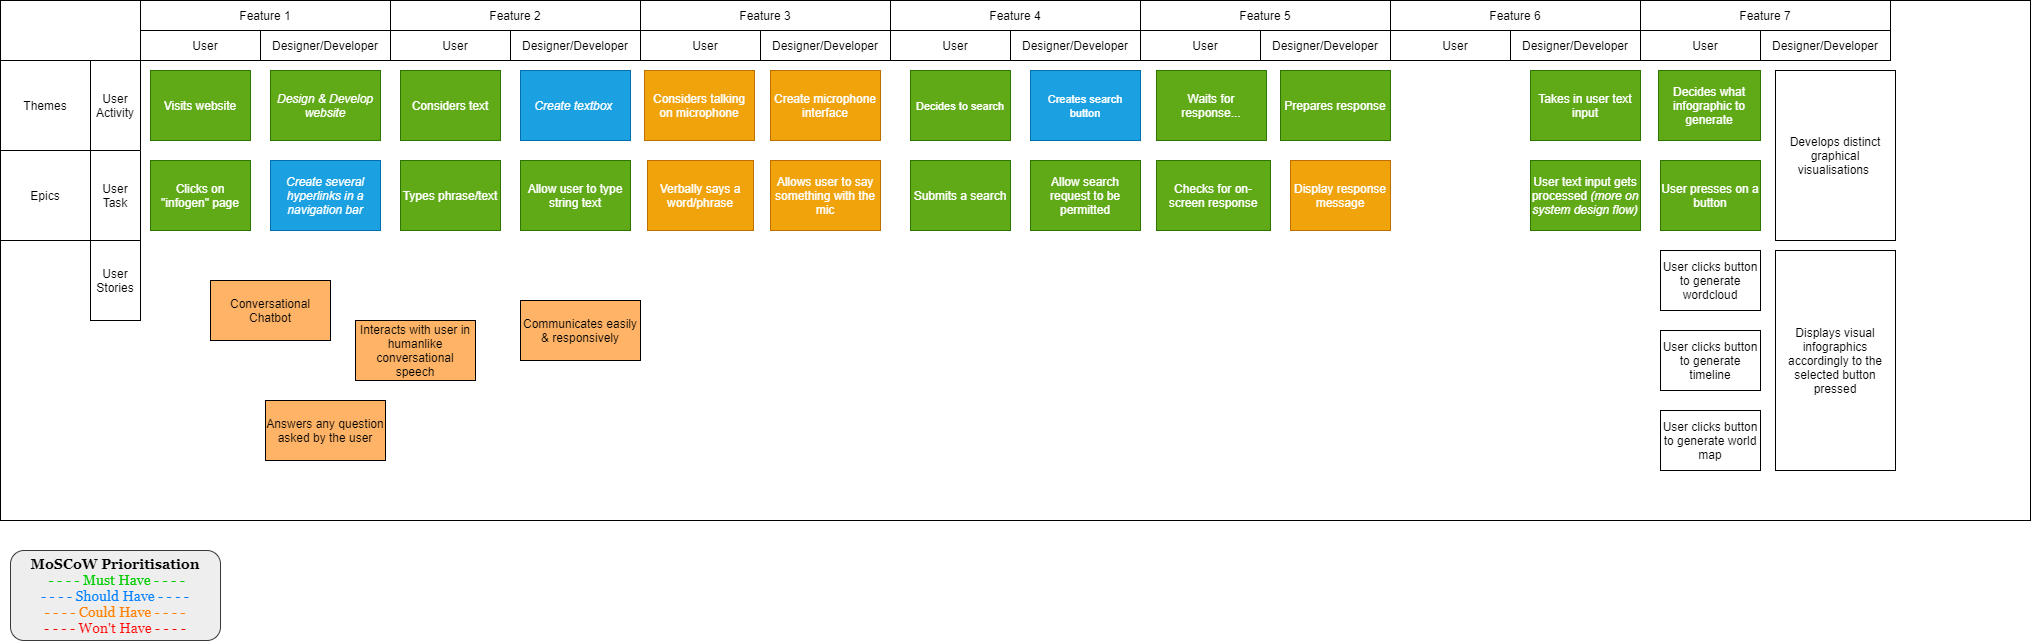

The diagram above was exported from draw.io. Its source (the exported page's mxGraphModel, read from the mxfile embedded in the PNG):
<mxGraphModel dx="1156" dy="755" grid="1" gridSize="10" guides="1" tooltips="1" connect="1" arrows="1" fold="1" page="1" pageScale="1" pageWidth="850" pageHeight="1100" math="0" shadow="0">
  <root>
    <mxCell id="0" />
    <mxCell id="1" parent="0" />
    <mxCell id="xfWh3pBT6C607hcx6CBj-20" value="&lt;br&gt;&lt;br&gt;&lt;br&gt;" style="rounded=0;whiteSpace=wrap;html=1;" parent="1" vertex="1">
      <mxGeometry x="10" y="10" width="2030" height="520" as="geometry" />
    </mxCell>
    <mxCell id="xfWh3pBT6C607hcx6CBj-1" value="User Activity" style="rounded=0;whiteSpace=wrap;html=1;direction=south;" parent="1" vertex="1">
      <mxGeometry x="100" y="70" width="50" height="90" as="geometry" />
    </mxCell>
    <mxCell id="xfWh3pBT6C607hcx6CBj-3" value="User Task" style="rounded=0;whiteSpace=wrap;html=1;direction=south;" parent="1" vertex="1">
      <mxGeometry x="100" y="160" width="50" height="90" as="geometry" />
    </mxCell>
    <mxCell id="xfWh3pBT6C607hcx6CBj-4" value="Feature 1" style="rounded=0;whiteSpace=wrap;html=1;" parent="1" vertex="1">
      <mxGeometry x="150" y="10" width="250" height="30" as="geometry" />
    </mxCell>
    <mxCell id="xfWh3pBT6C607hcx6CBj-5" value="Feature 2" style="rounded=0;whiteSpace=wrap;html=1;" parent="1" vertex="1">
      <mxGeometry x="400" y="10" width="250" height="30" as="geometry" />
    </mxCell>
    <mxCell id="xfWh3pBT6C607hcx6CBj-6" value="Feature 3" style="rounded=0;whiteSpace=wrap;html=1;" parent="1" vertex="1">
      <mxGeometry x="650" y="10" width="250" height="30" as="geometry" />
    </mxCell>
    <mxCell id="xfWh3pBT6C607hcx6CBj-7" value="Visits website" style="whiteSpace=wrap;html=1;fillColor=#60a917;strokeColor=#2D7600;fontColor=#ffffff;" parent="1" vertex="1">
      <mxGeometry x="160" y="80" width="100" height="70" as="geometry" />
    </mxCell>
    <mxCell id="xfWh3pBT6C607hcx6CBj-8" value="Clicks on &quot;infogen&quot; page" style="whiteSpace=wrap;html=1;fillColor=#60a917;strokeColor=#2D7600;fontColor=#ffffff;" parent="1" vertex="1">
      <mxGeometry x="160" y="170" width="100" height="70" as="geometry" />
    </mxCell>
    <mxCell id="xfWh3pBT6C607hcx6CBj-10" value="&lt;font face=&quot;Georgia&quot; style=&quot;font-size: 14px&quot;&gt;&lt;b&gt;MoSCoW Prioritisation&lt;br&gt;&lt;/b&gt;&lt;font color=&quot;#00cc00&quot;&gt;&amp;nbsp;- - - - Must Have - - - -&lt;br&gt;&lt;/font&gt;&lt;font color=&quot;#007fff&quot;&gt;- - - - Should Have - - - -&lt;br&gt;&lt;/font&gt;&lt;font color=&quot;#ff8000&quot;&gt;- - - - Could Have - - - -&lt;br&gt;&lt;/font&gt;&lt;font color=&quot;#ff0000&quot;&gt;- - - - Won't Have - - - -&lt;/font&gt;&lt;/font&gt;" style="rounded=1;whiteSpace=wrap;html=1;fillColor=#eeeeee;strokeColor=#36393d;" parent="1" vertex="1">
      <mxGeometry x="20" y="560" width="210" height="90" as="geometry" />
    </mxCell>
    <mxCell id="xfWh3pBT6C607hcx6CBj-13" value="&lt;i&gt;Design &amp;amp; Develop website&lt;/i&gt;" style="rounded=0;whiteSpace=wrap;html=1;fillColor=#60a917;strokeColor=#2D7600;fontColor=#ffffff;" parent="1" vertex="1">
      <mxGeometry x="280" y="80" width="110" height="70" as="geometry" />
    </mxCell>
    <mxCell id="xfWh3pBT6C607hcx6CBj-14" value="&lt;i&gt;Create several hyperlinks in a navigation bar&lt;/i&gt;" style="rounded=0;whiteSpace=wrap;html=1;fillColor=#1ba1e2;strokeColor=#006EAF;fontColor=#ffffff;" parent="1" vertex="1">
      <mxGeometry x="280" y="170" width="110" height="70" as="geometry" />
    </mxCell>
    <mxCell id="xfWh3pBT6C607hcx6CBj-15" value="User" style="rounded=0;whiteSpace=wrap;html=1;" parent="1" vertex="1">
      <mxGeometry x="150" y="40" width="130" height="30" as="geometry" />
    </mxCell>
    <mxCell id="xfWh3pBT6C607hcx6CBj-16" value="Designer/Developer" style="rounded=0;whiteSpace=wrap;html=1;fontStyle=0" parent="1" vertex="1">
      <mxGeometry x="270" y="40" width="130" height="30" as="geometry" />
    </mxCell>
    <mxCell id="xfWh3pBT6C607hcx6CBj-17" value="Themes" style="rounded=0;whiteSpace=wrap;html=1;" parent="1" vertex="1">
      <mxGeometry x="10" y="70" width="90" height="90" as="geometry" />
    </mxCell>
    <mxCell id="xfWh3pBT6C607hcx6CBj-19" value="Epics" style="rounded=0;whiteSpace=wrap;html=1;" parent="1" vertex="1">
      <mxGeometry x="10" y="160" width="90" height="90" as="geometry" />
    </mxCell>
    <mxCell id="xfWh3pBT6C607hcx6CBj-21" value="User Stories" style="rounded=0;whiteSpace=wrap;html=1;" parent="1" vertex="1">
      <mxGeometry x="100" y="250" width="50" height="80" as="geometry" />
    </mxCell>
    <mxCell id="xfWh3pBT6C607hcx6CBj-22" value="User" style="rounded=0;whiteSpace=wrap;html=1;" parent="1" vertex="1">
      <mxGeometry x="400" y="40" width="130" height="30" as="geometry" />
    </mxCell>
    <mxCell id="xfWh3pBT6C607hcx6CBj-23" value="Designer/Developer" style="rounded=0;whiteSpace=wrap;html=1;" parent="1" vertex="1">
      <mxGeometry x="520" y="40" width="130" height="30" as="geometry" />
    </mxCell>
    <mxCell id="xfWh3pBT6C607hcx6CBj-24" value="Considers text" style="rounded=0;whiteSpace=wrap;html=1;fillColor=#60a917;strokeColor=#2D7600;fontColor=#ffffff;" parent="1" vertex="1">
      <mxGeometry x="410" y="80" width="100" height="70" as="geometry" />
    </mxCell>
    <mxCell id="xfWh3pBT6C607hcx6CBj-25" value="&lt;i&gt;Create textbox&amp;nbsp;&lt;/i&gt;" style="rounded=0;whiteSpace=wrap;html=1;fillColor=#1ba1e2;strokeColor=#006EAF;fontColor=#ffffff;" parent="1" vertex="1">
      <mxGeometry x="530" y="80" width="110" height="70" as="geometry" />
    </mxCell>
    <mxCell id="xfWh3pBT6C607hcx6CBj-26" value="Types phrase/text" style="rounded=0;whiteSpace=wrap;html=1;fillColor=#60a917;strokeColor=#2D7600;fontColor=#ffffff;" parent="1" vertex="1">
      <mxGeometry x="410" y="170" width="100" height="70" as="geometry" />
    </mxCell>
    <mxCell id="xfWh3pBT6C607hcx6CBj-27" value="Allow user to type string text" style="rounded=0;whiteSpace=wrap;html=1;fillColor=#60a917;strokeColor=#2D7600;fontColor=#ffffff;" parent="1" vertex="1">
      <mxGeometry x="530" y="170" width="110" height="70" as="geometry" />
    </mxCell>
    <mxCell id="xfWh3pBT6C607hcx6CBj-28" value="&lt;font style=&quot;font-size: 11px&quot;&gt;Decides to search&lt;/font&gt;" style="rounded=0;whiteSpace=wrap;html=1;fontColor=#ffffff;fillColor=#60a917;strokeColor=#2D7600;" parent="1" vertex="1">
      <mxGeometry x="920" y="80" width="100" height="70" as="geometry" />
    </mxCell>
    <mxCell id="xfWh3pBT6C607hcx6CBj-29" value="User" style="rounded=0;whiteSpace=wrap;html=1;" parent="1" vertex="1">
      <mxGeometry x="650" y="40" width="130" height="30" as="geometry" />
    </mxCell>
    <mxCell id="xfWh3pBT6C607hcx6CBj-30" value="Designer/Developer" style="rounded=0;whiteSpace=wrap;html=1;" parent="1" vertex="1">
      <mxGeometry x="770" y="40" width="130" height="30" as="geometry" />
    </mxCell>
    <mxCell id="xfWh3pBT6C607hcx6CBj-31" value="&lt;font style=&quot;font-size: 11px&quot;&gt;Creates search button&lt;/font&gt;" style="rounded=0;whiteSpace=wrap;html=1;fontColor=#ffffff;fillColor=#1ba1e2;strokeColor=#006EAF;" parent="1" vertex="1">
      <mxGeometry x="1040" y="80" width="110" height="70" as="geometry" />
    </mxCell>
    <mxCell id="xfWh3pBT6C607hcx6CBj-32" value="&lt;font&gt;Submits a search&lt;/font&gt;" style="rounded=0;whiteSpace=wrap;html=1;fillColor=#60a917;strokeColor=#2D7600;fontColor=#FFFFFF;" parent="1" vertex="1">
      <mxGeometry x="920" y="170" width="100" height="70" as="geometry" />
    </mxCell>
    <mxCell id="xfWh3pBT6C607hcx6CBj-33" value="Allow search request to be permitted" style="rounded=0;whiteSpace=wrap;html=1;fillColor=#60a917;strokeColor=#2D7600;fontColor=#ffffff;" parent="1" vertex="1">
      <mxGeometry x="1040" y="170" width="110" height="70" as="geometry" />
    </mxCell>
    <mxCell id="xfWh3pBT6C607hcx6CBj-34" value="Feature 4" style="rounded=0;whiteSpace=wrap;html=1;" parent="1" vertex="1">
      <mxGeometry x="900" y="10" width="250" height="30" as="geometry" />
    </mxCell>
    <mxCell id="xfWh3pBT6C607hcx6CBj-35" value="Waits for response..." style="rounded=0;whiteSpace=wrap;html=1;fillColor=#60a917;strokeColor=#2D7600;labelBackgroundColor=none;fontColor=#FFFFFF;" parent="1" vertex="1">
      <mxGeometry x="1166" y="80" width="110" height="70" as="geometry" />
    </mxCell>
    <mxCell id="xfWh3pBT6C607hcx6CBj-36" value="User" style="rounded=0;whiteSpace=wrap;html=1;" parent="1" vertex="1">
      <mxGeometry x="900" y="40" width="130" height="30" as="geometry" />
    </mxCell>
    <mxCell id="xfWh3pBT6C607hcx6CBj-37" value="Designer/Developer" style="rounded=0;whiteSpace=wrap;html=1;" parent="1" vertex="1">
      <mxGeometry x="1020" y="40" width="130" height="30" as="geometry" />
    </mxCell>
    <mxCell id="xfWh3pBT6C607hcx6CBj-38" value="Takes in user text input" style="rounded=0;whiteSpace=wrap;labelBackgroundColor=none;fillColor=#60a917;strokeColor=#2D7600;fontColor=#ffffff;" parent="1" vertex="1">
      <mxGeometry x="1540" y="80" width="110" height="70" as="geometry" />
    </mxCell>
    <mxCell id="xfWh3pBT6C607hcx6CBj-40" value="&lt;font&gt;Checks for on-screen response&lt;/font&gt;" style="rounded=0;whiteSpace=wrap;html=1;fillColor=#60a917;strokeColor=#2D7600;fontColor=#FFFFFF;" parent="1" vertex="1">
      <mxGeometry x="1166" y="170" width="114" height="70" as="geometry" />
    </mxCell>
    <mxCell id="xfWh3pBT6C607hcx6CBj-42" value="&lt;span style=&quot;font-family: &amp;#34;helvetica&amp;#34;&quot;&gt;User text input gets processed&amp;nbsp;&lt;/span&gt;&lt;i style=&quot;font-family: &amp;#34;helvetica&amp;#34;&quot;&gt;(more on system design flow)&lt;/i&gt;" style="rounded=0;whiteSpace=wrap;html=1;labelBackgroundColor=none;fontColor=#ffffff;fillColor=#60a917;strokeColor=#2D7600;" parent="1" vertex="1">
      <mxGeometry x="1540" y="170" width="110" height="70" as="geometry" />
    </mxCell>
    <mxCell id="xfWh3pBT6C607hcx6CBj-43" value="Feature 5" style="rounded=0;whiteSpace=wrap;html=1;" parent="1" vertex="1">
      <mxGeometry x="1150" y="10" width="250" height="30" as="geometry" />
    </mxCell>
    <mxCell id="xfWh3pBT6C607hcx6CBj-44" value="User" style="rounded=0;whiteSpace=wrap;html=1;" parent="1" vertex="1">
      <mxGeometry x="1150" y="40" width="130" height="30" as="geometry" />
    </mxCell>
    <mxCell id="xfWh3pBT6C607hcx6CBj-45" value="Designer/Developer" style="rounded=0;whiteSpace=wrap;html=1;" parent="1" vertex="1">
      <mxGeometry x="1270" y="40" width="130" height="30" as="geometry" />
    </mxCell>
    <mxCell id="xfWh3pBT6C607hcx6CBj-46" value="Prepares response" style="rounded=0;whiteSpace=wrap;html=1;labelBackgroundColor=none;fontColor=#ffffff;fillColor=#60a917;strokeColor=#2D7600;" parent="1" vertex="1">
      <mxGeometry x="1290" y="80" width="110" height="70" as="geometry" />
    </mxCell>
    <mxCell id="xfWh3pBT6C607hcx6CBj-47" value="Display response message" style="rounded=0;whiteSpace=wrap;html=1;labelBackgroundColor=none;fontColor=#ffffff;fillColor=#f0a30a;strokeColor=#BD7000;" parent="1" vertex="1">
      <mxGeometry x="1300" y="170" width="100" height="70" as="geometry" />
    </mxCell>
    <mxCell id="xfWh3pBT6C607hcx6CBj-48" value="Feature 6" style="rounded=0;whiteSpace=wrap;html=1;" parent="1" vertex="1">
      <mxGeometry x="1400" y="10" width="250" height="30" as="geometry" />
    </mxCell>
    <mxCell id="xfWh3pBT6C607hcx6CBj-49" value="User" style="rounded=0;whiteSpace=wrap;html=1;" parent="1" vertex="1">
      <mxGeometry x="1400" y="40" width="130" height="30" as="geometry" />
    </mxCell>
    <mxCell id="xfWh3pBT6C607hcx6CBj-50" value="Designer/Developer" style="rounded=0;whiteSpace=wrap;html=1;" parent="1" vertex="1">
      <mxGeometry x="1520" y="40" width="130" height="30" as="geometry" />
    </mxCell>
    <mxCell id="xfWh3pBT6C607hcx6CBj-51" value="Decides what infographic to generate" style="rounded=0;whiteSpace=wrap;html=1;fillColor=#60a917;strokeColor=#2D7600;fontColor=#FFFFFF;" parent="1" vertex="1">
      <mxGeometry x="1668" y="80" width="102" height="70" as="geometry" />
    </mxCell>
    <mxCell id="xfWh3pBT6C607hcx6CBj-52" value="&lt;font face=&quot;helvetica&quot;&gt;User presses on a button&lt;/font&gt;" style="rounded=0;whiteSpace=wrap;html=1;labelBackgroundColor=none;fontColor=#ffffff;fillColor=#60a917;strokeColor=#2D7600;" parent="1" vertex="1">
      <mxGeometry x="1670" y="170" width="100" height="70" as="geometry" />
    </mxCell>
    <mxCell id="xfWh3pBT6C607hcx6CBj-55" value="User clicks button to generate timeline" style="rounded=0;whiteSpace=wrap;html=1;labelBackgroundColor=none;fontColor=#000000;" parent="1" vertex="1">
      <mxGeometry x="1670" y="340" width="100" height="60" as="geometry" />
    </mxCell>
    <mxCell id="xfWh3pBT6C607hcx6CBj-56" value="User clicks button to generate wordcloud" style="rounded=0;whiteSpace=wrap;html=1;labelBackgroundColor=none;fontColor=#000000;" parent="1" vertex="1">
      <mxGeometry x="1670" y="260" width="100" height="60" as="geometry" />
    </mxCell>
    <mxCell id="xfWh3pBT6C607hcx6CBj-57" value="User clicks button to generate world map" style="rounded=0;whiteSpace=wrap;html=1;labelBackgroundColor=none;fontColor=#000000;" parent="1" vertex="1">
      <mxGeometry x="1670" y="420" width="100" height="60" as="geometry" />
    </mxCell>
    <mxCell id="xfWh3pBT6C607hcx6CBj-58" value="Develops distinct graphical visualisations&amp;nbsp;" style="rounded=0;whiteSpace=wrap;html=1;labelBackgroundColor=none;fontColor=#000000;" parent="1" vertex="1">
      <mxGeometry x="1785" y="80" width="120" height="170" as="geometry" />
    </mxCell>
    <mxCell id="xfWh3pBT6C607hcx6CBj-59" value="Displays visual infographics accordingly to the selected button pressed" style="rounded=0;whiteSpace=wrap;html=1;labelBackgroundColor=none;fontColor=#000000;" parent="1" vertex="1">
      <mxGeometry x="1785" y="260" width="120" height="220" as="geometry" />
    </mxCell>
    <mxCell id="xfWh3pBT6C607hcx6CBj-60" value="Feature 7" style="rounded=0;whiteSpace=wrap;html=1;" parent="1" vertex="1">
      <mxGeometry x="1650" y="10" width="250" height="30" as="geometry" />
    </mxCell>
    <mxCell id="xfWh3pBT6C607hcx6CBj-61" value="User" style="rounded=0;whiteSpace=wrap;html=1;" parent="1" vertex="1">
      <mxGeometry x="1650" y="40" width="130" height="30" as="geometry" />
    </mxCell>
    <mxCell id="xfWh3pBT6C607hcx6CBj-62" value="Designer/Developer" style="rounded=0;whiteSpace=wrap;html=1;" parent="1" vertex="1">
      <mxGeometry x="1770" y="40" width="130" height="30" as="geometry" />
    </mxCell>
    <mxCell id="xfWh3pBT6C607hcx6CBj-63" value="Considers talking on microphone" style="rounded=0;whiteSpace=wrap;html=1;labelBackgroundColor=none;fontColor=#ffffff;fillColor=#f0a30a;strokeColor=#BD7000;" parent="1" vertex="1">
      <mxGeometry x="654" y="80" width="110" height="70" as="geometry" />
    </mxCell>
    <mxCell id="xfWh3pBT6C607hcx6CBj-65" value="Verbally says a word/phrase" style="rounded=0;whiteSpace=wrap;html=1;labelBackgroundColor=none;fontColor=#ffffff;fillColor=#f0a30a;strokeColor=#BD7000;" parent="1" vertex="1">
      <mxGeometry x="657" y="170" width="106" height="70" as="geometry" />
    </mxCell>
    <mxCell id="xfWh3pBT6C607hcx6CBj-66" value="Create microphone interface" style="rounded=0;whiteSpace=wrap;html=1;labelBackgroundColor=none;fontColor=#ffffff;fillColor=#f0a30a;strokeColor=#BD7000;" parent="1" vertex="1">
      <mxGeometry x="780" y="80" width="110" height="70" as="geometry" />
    </mxCell>
    <mxCell id="xfWh3pBT6C607hcx6CBj-67" value="Allows user to say something with the mic" style="rounded=0;whiteSpace=wrap;html=1;labelBackgroundColor=none;fontColor=#ffffff;fillColor=#f0a30a;strokeColor=#BD7000;" parent="1" vertex="1">
      <mxGeometry x="780" y="170" width="110" height="70" as="geometry" />
    </mxCell>
    <mxCell id="EMqYijl3lf1XbnzYnlZD-1" value="Conversational Chatbot" style="rounded=0;whiteSpace=wrap;html=1;fillColor=#FFB366;" vertex="1" parent="1">
      <mxGeometry x="220" y="290" width="120" height="60" as="geometry" />
    </mxCell>
    <mxCell id="EMqYijl3lf1XbnzYnlZD-2" value="Answers any question asked by the user" style="rounded=0;whiteSpace=wrap;html=1;fillColor=#FFB366;" vertex="1" parent="1">
      <mxGeometry x="275" y="410" width="120" height="60" as="geometry" />
    </mxCell>
    <mxCell id="EMqYijl3lf1XbnzYnlZD-3" value="Interacts with user in humanlike conversational speech" style="rounded=0;whiteSpace=wrap;html=1;fillColor=#FFB366;" vertex="1" parent="1">
      <mxGeometry x="365" y="330" width="120" height="60" as="geometry" />
    </mxCell>
    <mxCell id="EMqYijl3lf1XbnzYnlZD-4" value="Communicates easily &amp;amp; responsively" style="rounded=0;whiteSpace=wrap;html=1;fillColor=#FFB366;" vertex="1" parent="1">
      <mxGeometry x="530" y="310" width="120" height="60" as="geometry" />
    </mxCell>
  </root>
</mxGraphModel>